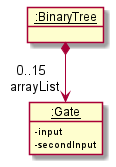

The diagram above was rendered by PlantUML. Its source (embedded in the PNG):
@startuml
!include style.puml

object "__:BinaryTree__" as BinaryTree

object "__:Gate__" as Gate
Gate : - input
Gate : - secondInput

BinaryTree *--> "0..15 \n arrayList" Gate
@enduml